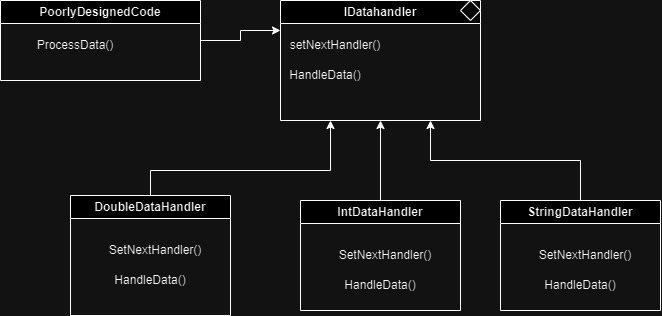

The diagram above was exported from draw.io. Its source (the exported page's mxGraphModel, read from the mxfile embedded in the PNG):
<mxGraphModel dx="1366" dy="752" grid="1" gridSize="10" guides="1" tooltips="1" connect="1" arrows="1" fold="1" page="1" pageScale="1" pageWidth="827" pageHeight="1169" math="0" shadow="0">
  <root>
    <mxCell id="0" />
    <mxCell id="1" parent="0" />
    <mxCell id="NOlP8aL0uY4sM0AM2zmI-58" value="IDatahandler" style="swimlane;whiteSpace=wrap;html=1;" vertex="1" parent="1">
      <mxGeometry x="380" y="320" width="200" height="120" as="geometry" />
    </mxCell>
    <mxCell id="NOlP8aL0uY4sM0AM2zmI-59" value="HandleData()" style="text;html=1;strokeColor=none;fillColor=none;align=center;verticalAlign=middle;whiteSpace=wrap;rounded=0;" vertex="1" parent="NOlP8aL0uY4sM0AM2zmI-58">
      <mxGeometry y="60" width="90" height="30" as="geometry" />
    </mxCell>
    <mxCell id="NOlP8aL0uY4sM0AM2zmI-72" value="setNextHandler()" style="text;html=1;strokeColor=none;fillColor=none;align=center;verticalAlign=middle;whiteSpace=wrap;rounded=0;" vertex="1" parent="NOlP8aL0uY4sM0AM2zmI-58">
      <mxGeometry x="10" y="30" width="90" height="30" as="geometry" />
    </mxCell>
    <mxCell id="NOlP8aL0uY4sM0AM2zmI-94" value="" style="rhombus;whiteSpace=wrap;html=1;" vertex="1" parent="NOlP8aL0uY4sM0AM2zmI-58">
      <mxGeometry x="180" width="20" height="20" as="geometry" />
    </mxCell>
    <mxCell id="NOlP8aL0uY4sM0AM2zmI-95" style="edgeStyle=orthogonalEdgeStyle;rounded=0;orthogonalLoop=1;jettySize=auto;html=1;entryX=0;entryY=0.25;entryDx=0;entryDy=0;" edge="1" parent="1" source="NOlP8aL0uY4sM0AM2zmI-65" target="NOlP8aL0uY4sM0AM2zmI-58">
      <mxGeometry relative="1" as="geometry" />
    </mxCell>
    <mxCell id="NOlP8aL0uY4sM0AM2zmI-65" value="PoorlyDesignedCode" style="swimlane;whiteSpace=wrap;html=1;" vertex="1" parent="1">
      <mxGeometry x="100" y="320" width="200" height="80" as="geometry" />
    </mxCell>
    <mxCell id="NOlP8aL0uY4sM0AM2zmI-66" value="ProcessData()" style="text;html=1;strokeColor=none;fillColor=none;align=center;verticalAlign=middle;whiteSpace=wrap;rounded=0;" vertex="1" parent="NOlP8aL0uY4sM0AM2zmI-65">
      <mxGeometry y="30" width="150" height="30" as="geometry" />
    </mxCell>
    <mxCell id="NOlP8aL0uY4sM0AM2zmI-96" style="edgeStyle=orthogonalEdgeStyle;rounded=0;orthogonalLoop=1;jettySize=auto;html=1;entryX=0.5;entryY=1;entryDx=0;entryDy=0;" edge="1" parent="1" source="NOlP8aL0uY4sM0AM2zmI-82" target="NOlP8aL0uY4sM0AM2zmI-58">
      <mxGeometry relative="1" as="geometry" />
    </mxCell>
    <mxCell id="NOlP8aL0uY4sM0AM2zmI-82" value="IntDataHandler" style="swimlane;whiteSpace=wrap;html=1;startSize=23;" vertex="1" parent="1">
      <mxGeometry x="400" y="520" width="160" height="110" as="geometry" />
    </mxCell>
    <mxCell id="NOlP8aL0uY4sM0AM2zmI-83" value="SetNextHandler()" style="text;html=1;strokeColor=none;fillColor=none;align=center;verticalAlign=middle;whiteSpace=wrap;rounded=0;" vertex="1" parent="NOlP8aL0uY4sM0AM2zmI-82">
      <mxGeometry x="30" y="40" width="110" height="30" as="geometry" />
    </mxCell>
    <mxCell id="NOlP8aL0uY4sM0AM2zmI-88" value="HandleData()" style="text;html=1;strokeColor=none;fillColor=none;align=center;verticalAlign=middle;whiteSpace=wrap;rounded=0;" vertex="1" parent="NOlP8aL0uY4sM0AM2zmI-82">
      <mxGeometry x="25" y="70" width="110" height="30" as="geometry" />
    </mxCell>
    <mxCell id="NOlP8aL0uY4sM0AM2zmI-104" style="edgeStyle=orthogonalEdgeStyle;rounded=0;orthogonalLoop=1;jettySize=auto;html=1;entryX=0.75;entryY=1;entryDx=0;entryDy=0;" edge="1" parent="1" source="NOlP8aL0uY4sM0AM2zmI-97" target="NOlP8aL0uY4sM0AM2zmI-58">
      <mxGeometry relative="1" as="geometry">
        <Array as="points">
          <mxPoint x="680" y="480" />
          <mxPoint x="530" y="480" />
        </Array>
      </mxGeometry>
    </mxCell>
    <mxCell id="NOlP8aL0uY4sM0AM2zmI-97" value="StringDataHandler" style="swimlane;whiteSpace=wrap;html=1;startSize=23;" vertex="1" parent="1">
      <mxGeometry x="600" y="520" width="160" height="110" as="geometry" />
    </mxCell>
    <mxCell id="NOlP8aL0uY4sM0AM2zmI-98" value="SetNextHandler()" style="text;html=1;strokeColor=none;fillColor=none;align=center;verticalAlign=middle;whiteSpace=wrap;rounded=0;" vertex="1" parent="NOlP8aL0uY4sM0AM2zmI-97">
      <mxGeometry x="30" y="40" width="110" height="30" as="geometry" />
    </mxCell>
    <mxCell id="NOlP8aL0uY4sM0AM2zmI-99" value="HandleData()" style="text;html=1;strokeColor=none;fillColor=none;align=center;verticalAlign=middle;whiteSpace=wrap;rounded=0;" vertex="1" parent="NOlP8aL0uY4sM0AM2zmI-97">
      <mxGeometry x="25" y="70" width="110" height="30" as="geometry" />
    </mxCell>
    <mxCell id="NOlP8aL0uY4sM0AM2zmI-103" style="edgeStyle=orthogonalEdgeStyle;rounded=0;orthogonalLoop=1;jettySize=auto;html=1;entryX=0.25;entryY=1;entryDx=0;entryDy=0;" edge="1" parent="1" source="NOlP8aL0uY4sM0AM2zmI-100" target="NOlP8aL0uY4sM0AM2zmI-58">
      <mxGeometry relative="1" as="geometry">
        <Array as="points">
          <mxPoint x="250" y="490" />
          <mxPoint x="430" y="490" />
        </Array>
      </mxGeometry>
    </mxCell>
    <mxCell id="NOlP8aL0uY4sM0AM2zmI-100" value="DoubleDataHandler" style="swimlane;whiteSpace=wrap;html=1;startSize=23;" vertex="1" parent="1">
      <mxGeometry x="170" y="515" width="160" height="120" as="geometry" />
    </mxCell>
    <mxCell id="NOlP8aL0uY4sM0AM2zmI-101" value="SetNextHandler()" style="text;html=1;strokeColor=none;fillColor=none;align=center;verticalAlign=middle;whiteSpace=wrap;rounded=0;" vertex="1" parent="NOlP8aL0uY4sM0AM2zmI-100">
      <mxGeometry x="30" y="40" width="110" height="30" as="geometry" />
    </mxCell>
    <mxCell id="NOlP8aL0uY4sM0AM2zmI-102" value="HandleData()" style="text;html=1;strokeColor=none;fillColor=none;align=center;verticalAlign=middle;whiteSpace=wrap;rounded=0;" vertex="1" parent="NOlP8aL0uY4sM0AM2zmI-100">
      <mxGeometry x="25" y="70" width="110" height="30" as="geometry" />
    </mxCell>
  </root>
</mxGraphModel>